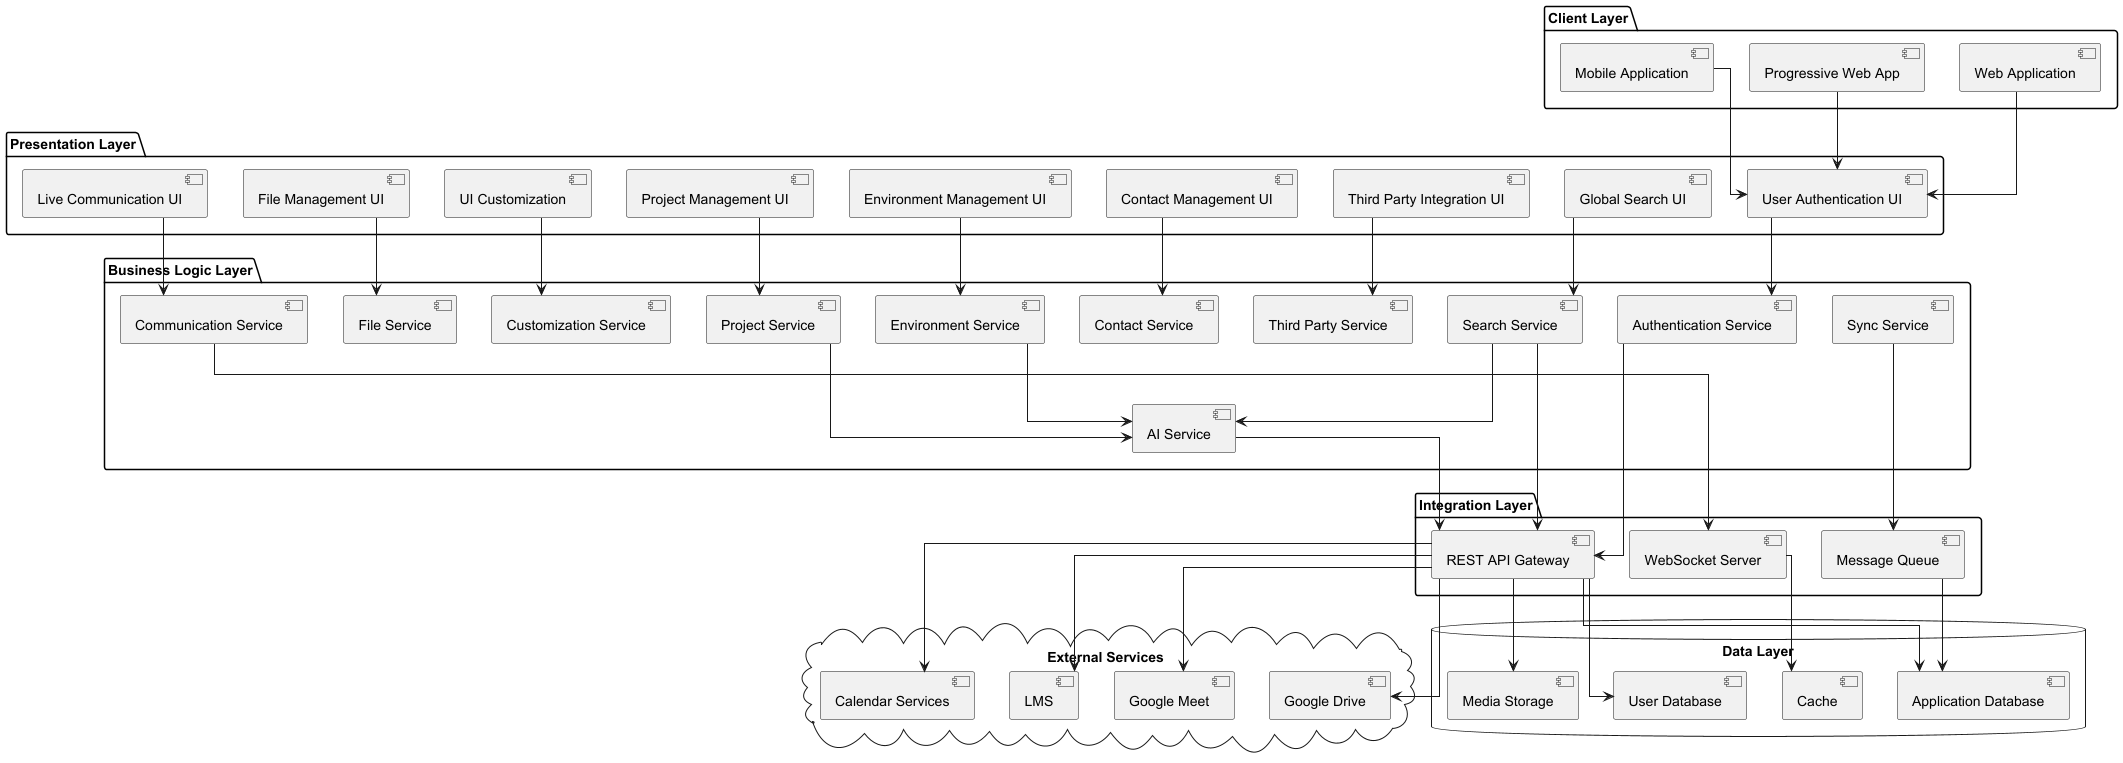

The diagram above was rendered by PlantUML. Its source (embedded in the PNG):
@startuml FusionSpace Architecture

skinparam componentStyle uml2
skinparam linetype ortho

!define RECTANGLE class

package "Client Layer" {
    [Web Application]
    [Progressive Web App]
    [Mobile Application]
}

package "Presentation Layer" {
    [User Authentication UI]
    [Global Search UI]
    [Third Party Integration UI]
    [Contact Management UI]
    [Environment Management UI]
    [Project Management UI]
    [UI Customization]
    [File Management UI]
    [Live Communication UI]
}

package "Business Logic Layer" {
    [Authentication Service]
    [Search Service]
    [Third Party Service]
    [Contact Service]
    [Environment Service]
    [Project Service]
    [Customization Service]
    [File Service]
    [Communication Service]
    [Sync Service]
    [AI Service]
}

package "Integration Layer" {
    [REST API Gateway]
    [WebSocket Server]
    [Message Queue]
}

cloud "External Services" {
    [Google Drive]
    [Google Meet]
    [LMS]
    [Calendar Services]
}

database "Data Layer" {
    [User Database]
    [Media Storage]
    [Application Database]
    [Cache]
}

' Client to Presentation connections
[Web Application] --> [User Authentication UI]
[Progressive Web App] --> [User Authentication UI]
[Mobile Application] --> [User Authentication UI]

' Presentation to Business Logic
[User Authentication UI] --> [Authentication Service]
[Global Search UI] --> [Search Service]
[Third Party Integration UI] --> [Third Party Service]
[Contact Management UI] --> [Contact Service]
[Environment Management UI] --> [Environment Service]
[Project Management UI] --> [Project Service]
[UI Customization] --> [Customization Service]
[File Management UI] --> [File Service]
[Live Communication UI] --> [Communication Service]

' Business Logic to Integration
[Authentication Service] --> [REST API Gateway]
[Search Service] --> [REST API Gateway]
[Communication Service] --> [WebSocket Server]
[Sync Service] --> [Message Queue]

' Integration to External
[REST API Gateway] --> [Google Drive]
[REST API Gateway] --> [Google Meet]
[REST API Gateway] --> [LMS]
[REST API Gateway] --> [Calendar Services]

' Integration to Data
[REST API Gateway] --> [User Database]
[REST API Gateway] --> [Media Storage]
[REST API Gateway] --> [Application Database]
[WebSocket Server] --> [Cache]
[Message Queue] --> [Application Database]

' AI Service connections
[AI Service] --> [REST API Gateway]
[Search Service] --> [AI Service]
[Environment Service] --> [AI Service]
[Project Service] --> [AI Service]

@enduml